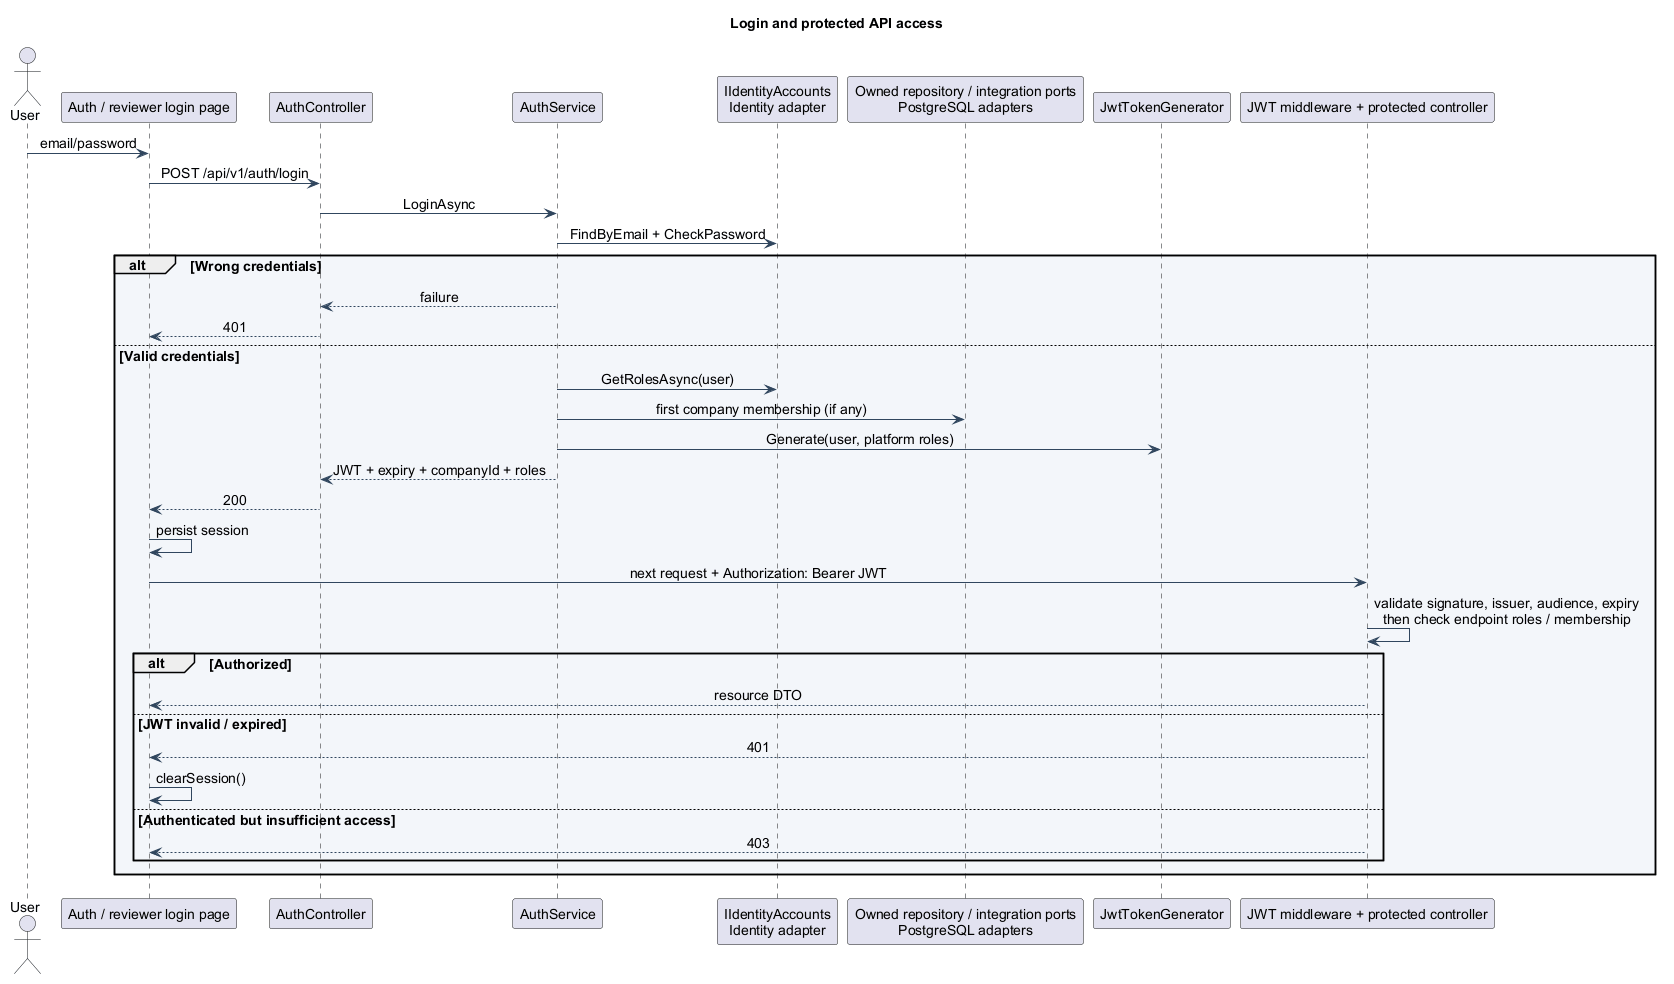

The diagram above was rendered by PlantUML. Its source (embedded in the PNG):
@startuml
' Turritopsis ESG Diagnostic | repository inspection 2026-10-07
' Scope: Application — authentication
' Evidence: backend/src/Modules/Turritopsis.Modules.Identity.Core/Application/AuthService.cs; backend/src/Turritopsis.Api/Program.cs; frontend/src/shared/api-client/httpClient.ts
skinparam backgroundColor #FFFFFF
skinparam defaultFontName Arial
skinparam defaultFontSize 14
skinparam shadowing false
skinparam ArrowColor #30465E
skinparam packageBackgroundColor #F3F6FA
skinparam classBackgroundColor #F3F6FA
skinparam componentBackgroundColor #F3F6FA
skinparam noteBackgroundColor #FFF5DF
skinparam noteBorderColor #C79C56
skinparam sequenceMessageAlign center
hide empty members
title Login and protected API access
actor User
participant "Auth / reviewer login page" as UI
participant AuthController as Auth
participant AuthService as S
participant "IIdentityAccounts\nIdentity adapter" as I
participant "Owned repository / integration ports\nPostgreSQL adapters" as DB
participant JwtTokenGenerator as JWT
participant "JWT middleware + protected controller" as API
User -> UI : email/password
UI -> Auth : POST /api/v1/auth/login
Auth -> S : LoginAsync
S -> I : FindByEmail + CheckPassword
alt Wrong credentials
 S --> Auth : failure
 Auth --> UI : 401
else Valid credentials
 S -> I : GetRolesAsync(user)
 S -> DB : first company membership (if any)
 S -> JWT : Generate(user, platform roles)
 S --> Auth : JWT + expiry + companyId + roles
 Auth --> UI : 200
 UI -> UI : persist session
 UI -> API : next request + Authorization: Bearer JWT
 API -> API : validate signature, issuer, audience, expiry\nthen check endpoint roles / membership
 alt Authorized
  API --> UI : resource DTO
 else JWT invalid / expired
  API --> UI : 401
  UI -> UI : clearSession()
 else Authenticated but insufficient access
  API --> UI : 403
 end
end
@enduml